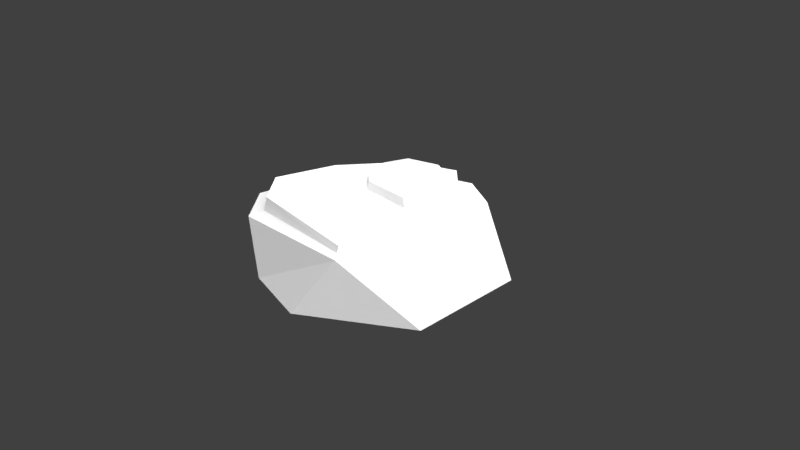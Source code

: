 # Source: Low_Poly_Cuboid_Rock_005.blend  (saved by Blender 2.77.0; exported with 4.5.12 LTS)
import bpy
from mathutils import Matrix  # noqa: F401  (used for matrix-valued properties, if any)

bpy.ops.wm.read_factory_settings(use_empty=True)
scene = bpy.context.scene
scene.name = 'Scene'

# ---- collections
col_collection_1 = bpy.data.collections.new('Collection 1'); scene.collection.children.link(col_collection_1)

# ---- materials (node trees are filled in below, after node groups)
mat_lowpolycuboidrock005mat = bpy.data.materials.new('LowPolyCuboidRock005Mat')
mat_lowpolycuboidrock005mat.alpha_threshold = 0.0
mat_lowpolycuboidrock005mat.roughness = 0.5
mat_lowpolycuboidrock005mat.line_color = (0.0, 0.0, 0.0, 1.0)

# ---- material node trees
mat_lowpolycuboidrock005mat.use_nodes = True; mat_lowpolycuboidrock005mat.node_tree.nodes.clear()
_N = mat_lowpolycuboidrock005mat.node_tree.nodes; _L = mat_lowpolycuboidrock005mat.node_tree.links
n0 = _N.new('ShaderNodeOutputMaterial'); n0.name = 'Material Output'; n0.location = (300, 300)
n1 = _N.new('ShaderNodeBsdfDiffuse'); n1.name = 'Diffuse BSDF'; n1.location = (10, 300)
n1.inputs[0].default_value = (1.0, 1.0, 1.0, 1.0)
_L.new(n1.outputs[0], n0.inputs[0])
n0.is_active_output = True

# ---- world
world_world = bpy.data.worlds.new('World'); scene.world = world_world
world_world.color = (0.05088, 0.05088, 0.05088)
world_world.use_sun_shadow = False
world_world.sun_shadow_jitter_overblur = 0.0
world_world.cycles.sampling_method = 'MANUAL'

# ---- cameras
cam_camera = bpy.data.cameras.new('Camera')
cam_camera.clip_end = 100.0
cam_camera.lens = 35.0
cam_camera.sensor_width = 32.0
cam_camera.sensor_height = 18.0
cam_camera.ortho_scale = 7.314
cam_camera.dof.focus_distance = 0.0

# ---- lights
light_lamp = bpy.data.lights.new('Lamp', 'SUN')
light_lamp.transmission_factor = 0.0
light_lamp.cutoff_distance = 30.0
light_lamp.angle = 2.214
light_lamp.energy = 5.0
light_lamp.shadow_buffer_clip_start = 1.001
light_lamp.shadow_soft_size = 2.0
light_lamp.shadow_cascade_max_distance = 1000.0

# ---- meshes
me_cube = bpy.data.meshes.new('Cube')
me_cube.from_pydata([(1.24, -0.9214, -0.05029), (1.208, 1.09, -0.06129), (-0.4677, -1.708, -0.03624), (-0.6242, 1.668, -0.1301), (-0.8611, -1.384, 0.3559), (0.6353, -1.602, 0.4833), (0.3635, 1.652, 0.4885), (-1.177, 0.6561, 0.3192), (-0.6602, 0.1322, -0.1883), (-0.5669, 1.688, 0.3581), (-1.24, -0.7311, 0.3543), (1.185, 0.439, 0.5634), (0.2371, -1.959, -0.04687), (0.4896, 1.871, -0.1119), (-1.287, -0.4061, -0.03089), (0.1888, 0.168, -0.35), (-1.098, -0.6143, 0.403), (-0.5204, 1.461, 0.3613), (0.2476, 1.509, 0.4644), (0.5618, -1.465, 0.4936), (0.9992, 0.279, 0.5642), (-1.068, 0.6304, 0.3329), (-0.7831, -1.168, 0.3948), (-1.089, -0.5602, 0.5197), (-0.5171, 1.477, 0.4934), (0.2246, 1.519, 0.5961), (0.5529, -1.419, 0.5411), (0.996, 0.3041, 0.6203), (-1.06, 0.6627, 0.4508), (-0.7796, -1.104, 0.5116), (-0.5384, 0.6469, 0.4351), (-0.3233, 1.398, 0.5414), (0.05665, 1.431, 0.5927), (0.3346, 0.1826, 0.5055), (0.583, 0.7093, 0.5997), (-0.5813, 1.11, 0.4539), (-0.3489, 0.4073, 0.4432), (-0.5305, 0.6819, 0.5079), (-0.3751, 1.358, 0.5837), (0.05492, 1.375, 0.6284), (0.2958, 0.2048, 0.5845), (0.5628, 0.7285, 0.6493), (-0.5848, 1.108, 0.5286), (-0.3605, 0.4551, 0.5083), (0.7952, 1.234, 0.5044), (-1.283, 0.8446, -0.09497)], [], [(4, 10, 14), (0, 1, 11), (15, 13, 1), (1, 0, 15), (2, 14, 8), (15, 0, 2), (5, 4, 2), (2, 0, 12), (8, 45, 3), (15, 8, 3), (0, 11, 5), (15, 3, 13), (2, 8, 15), (2, 4, 14), (0, 5, 12), (11, 44, 6), (1, 13, 44), (13, 9, 6), (6, 9, 17), (12, 5, 2), (14, 10, 7), (14, 7, 45), (7, 9, 3), (11, 6, 20), (3, 9, 13), (9, 7, 17), (4, 5, 22), (19, 20, 26), (21, 24, 17), (20, 18, 27), (19, 29, 22), (16, 29, 23), (10, 4, 16), (7, 10, 16), (25, 34, 27), (29, 33, 36), (29, 30, 23), (28, 30, 35), (25, 31, 32), (18, 17, 25), (21, 23, 28), (35, 30, 42), (32, 31, 39), (33, 34, 40), (31, 35, 42), (34, 32, 39), (24, 35, 31), (27, 33, 26), (41, 39, 40), (38, 43, 40), (38, 40, 39), (38, 37, 43), (38, 42, 37), (30, 36, 43), (21, 28, 24), (40, 34, 41), (39, 41, 34), (39, 31, 38), (42, 38, 31), (42, 30, 37), (43, 37, 30), (33, 40, 43), (22, 5, 19), (19, 11, 20), (20, 6, 18), (17, 18, 6), (17, 7, 21), (16, 21, 7), (16, 4, 22), (26, 20, 27), (27, 18, 25), (25, 17, 24), (19, 26, 29), (16, 22, 29), (21, 16, 23), (25, 32, 34), (29, 26, 33), (29, 36, 30), (28, 23, 30), (25, 24, 31), (24, 28, 35), (27, 34, 33), (33, 43, 36), (11, 19, 5), (6, 44, 13), (44, 11, 1), (45, 7, 3), (45, 8, 14)])
me_cube.materials.append(mat_lowpolycuboidrock005mat)
me_cube.use_remesh_preserve_volume = False
me_cube.use_remesh_preserve_attributes = False
me_cube.use_mirror_vertex_groups = False
me_cube.update()

# ---- objects
ob_objects = bpy.data.objects.new('OBJECTS', None)
ob_low_poly_cuboid_rock_005 = bpy.data.objects.new('Low_Poly_Cuboid_Rock_005', me_cube)
ob_lamp = bpy.data.objects.new('Lamp', light_lamp)
ob_camera = bpy.data.objects.new('Camera', cam_camera)

# ---- transforms, parenting, visibility, modifiers, constraints
ob_objects.location = (0.0, 0.0, 0.0)
ob_objects.empty_image_offset = (0.0, 0.0)
ob_objects.show_name = True
ob_objects.show_in_front = True
ob_objects.lineart.crease_threshold = 0.0
ob_low_poly_cuboid_rock_005.parent = ob_objects
ob_low_poly_cuboid_rock_005.location = (0.0, 0.0, 0.0)
ob_low_poly_cuboid_rock_005.scale = (1.298, 0.8006, 1.493)
ob_low_poly_cuboid_rock_005.lock_rotations_4d = False
ob_low_poly_cuboid_rock_005.empty_display_type = 'ARROWS'
ob_low_poly_cuboid_rock_005.lineart.crease_threshold = 0.0
ob_lamp.location = (4.076, 1.005, 5.904)
ob_lamp.rotation_euler = (0.6503, 0.05522, 1.866)
ob_lamp.lock_rotations_4d = False
ob_lamp.empty_display_type = 'ARROWS'
ob_lamp.color = (0.0, 0.0, 0.0, 0.0)
ob_lamp.lineart.crease_threshold = 0.0
ob_camera.location = (7.481, -6.508, 5.344)
ob_camera.rotation_euler = (1.109, 0.01082, 0.8149)
ob_camera.lock_rotations_4d = False
ob_camera.empty_display_type = 'ARROWS'
ob_camera.color = (0.0, 0.0, 0.0, 0.0)
ob_camera.display_type = 'WIRE'
ob_camera.lineart.crease_threshold = 0.0

# ---- collection membership
col_collection_1.objects.link(ob_objects)
col_collection_1.objects.link(ob_low_poly_cuboid_rock_005)
col_collection_1.objects.link(ob_lamp)
col_collection_1.objects.link(ob_camera)

# ---- scene / render settings (as saved in the file)
scene.camera = ob_camera
scene.frame_start = 1; scene.frame_end = 250; scene.frame_set(1)
scene.render.engine = 'CYCLES'
scene.render.resolution_percentage = 50
scene.render.dither_intensity = 0.0
scene.cycles.use_denoising = False
scene.cycles.samples = 128
scene.cycles.sampling_pattern = 'TABULATED_SOBOL'
scene.cycles.light_sampling_threshold = 0.0
scene.cycles.use_adaptive_sampling = False
scene.cycles.use_light_tree = False
scene.cycles.blur_glossy = 0.0
scene.cycles.sample_clamp_indirect = 0.0
scene.view_settings.view_transform = 'Standard'
bpy.context.view_layer.update()
